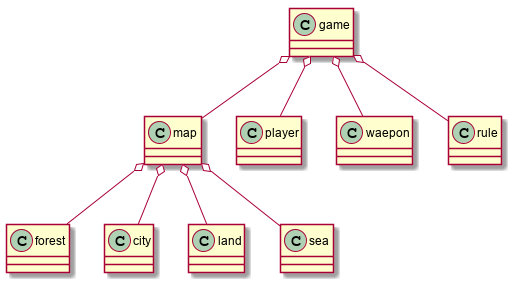

The diagram above was rendered by PlantUML. Its source (embedded in the PNG):
@startuml
game o-- map
game o-- player
game o-- waepon
game o-- rule

map o-- forest
map o-- city
map o-- land
map o-- sea




@enduml